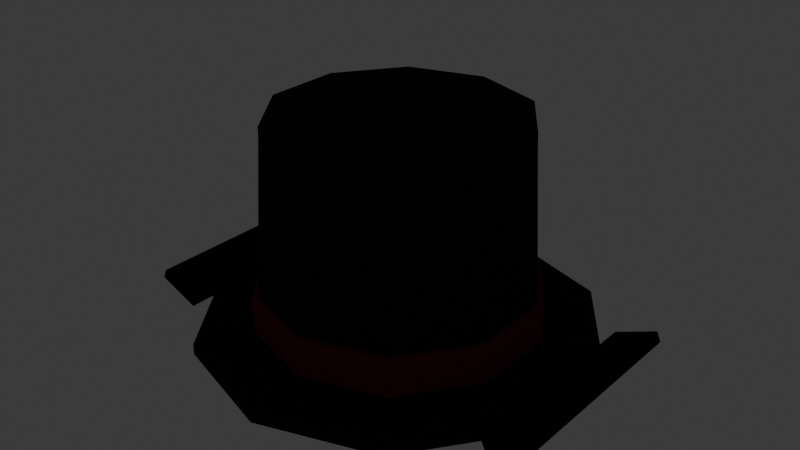 # Source: char_hat_top_hat.blend  (saved by Blender 5.2.45; exported with 4.5.12 LTS)
import bpy
from mathutils import Matrix  # noqa: F401  (used for matrix-valued properties, if any)

bpy.ops.wm.read_factory_settings(use_empty=True)
scene = bpy.context.scene
scene.name = 'Scene'

# ---- collections
col_collection = bpy.data.collections.new('Collection'); scene.collection.children.link(col_collection)

# ---- materials (node trees are filled in below, after node groups)
mat_mat_flat_lit = bpy.data.materials.new('mat_flat_lit')
mat_mat_emissive_warm = bpy.data.materials.new('mat_emissive_warm')
mat_mat_emissive_ember = bpy.data.materials.new('mat_emissive_ember')

# ---- material node trees
mat_mat_flat_lit.use_nodes = True; mat_mat_flat_lit.node_tree.nodes.clear()
_N = mat_mat_flat_lit.node_tree.nodes; _L = mat_mat_flat_lit.node_tree.links
n0 = _N.new('ShaderNodeOutputMaterial'); n0.name = 'Material Output'; n0.location = (0, 0)
n1 = _N.new('ShaderNodeBsdfPrincipled'); n1.name = 'Principled BSDF'; n1.location = (0, 0)
n1.inputs[2].default_value = 1.0
n1.inputs[10].default_value = 0.005
n1.inputs[13].default_value = 0.0
n2 = _N.new('ShaderNodeVertexColor'); n2.name = 'Color Attribute'; n2.location = (0, 0)
n2.layer_name = 'Col'
_L.new(n2.outputs[0], n1.inputs[0])
_L.new(n1.outputs[0], n0.inputs[0])
n0.is_active_output = True
mat_mat_emissive_warm.use_nodes = True; mat_mat_emissive_warm.node_tree.nodes.clear()
_N = mat_mat_emissive_warm.node_tree.nodes; _L = mat_mat_emissive_warm.node_tree.links
n0 = _N.new('ShaderNodeOutputMaterial'); n0.name = 'Material Output'; n0.location = (0, 0)
n1 = _N.new('ShaderNodeBsdfPrincipled'); n1.name = 'Principled BSDF'; n1.location = (0, 0)
n1.inputs[2].default_value = 1.0
n1.inputs[10].default_value = 0.005
n1.inputs[13].default_value = 0.0
n1.inputs[27].default_value = (1.0, 0.4564, 0.1022, 1.0)
n1.inputs[28].default_value = 1.0
n2 = _N.new('ShaderNodeVertexColor'); n2.name = 'Color Attribute'; n2.location = (0, 0)
n2.layer_name = 'Col'
_L.new(n2.outputs[0], n1.inputs[0])
_L.new(n1.outputs[0], n0.inputs[0])
n0.is_active_output = True
mat_mat_emissive_ember.use_nodes = True; mat_mat_emissive_ember.node_tree.nodes.clear()
_N = mat_mat_emissive_ember.node_tree.nodes; _L = mat_mat_emissive_ember.node_tree.links
n0 = _N.new('ShaderNodeOutputMaterial'); n0.name = 'Material Output'; n0.location = (0, 0)
n1 = _N.new('ShaderNodeBsdfPrincipled'); n1.name = 'Principled BSDF'; n1.location = (0, 0)
n1.inputs[2].default_value = 1.0
n1.inputs[10].default_value = 0.005
n1.inputs[13].default_value = 0.0
n1.inputs[27].default_value = (1.0, 0.1022, 0.0137, 1.0)
n1.inputs[28].default_value = 1.0
n2 = _N.new('ShaderNodeVertexColor'); n2.name = 'Color Attribute'; n2.location = (0, 0)
n2.layer_name = 'Col'
_L.new(n2.outputs[0], n1.inputs[0])
_L.new(n1.outputs[0], n0.inputs[0])
n0.is_active_output = True

# ---- world
world_world = bpy.data.worlds.new('World'); scene.world = world_world
world_world.use_nodes = True; world_world.node_tree.nodes.clear()
_N = world_world.node_tree.nodes; _L = world_world.node_tree.links
n0 = _N.new('ShaderNodeOutputWorld'); n0.name = 'World Output'; n0.location = (200, 100)
n1 = _N.new('ShaderNodeBackground'); n1.name = 'Background'; n1.location = (-200, 100)
n1.inputs[0].default_value = (0.05088, 0.05088, 0.05088, 1.0)
_L.new(n1.outputs[0], n0.inputs[0])
n0.is_active_output = True
world_world.color = (0.05088, 0.05088, 0.05088)
world_world.sun_shadow_jitter_overblur = 0.0

# ---- meshes
me_hat = bpy.data.meshes.new('Hat')
me_hat.from_pydata([(-0.2849, -0.14, 0.03813), (-0.2904, -0.14, 0.02524), (0.0, 0.18, 0.01), (0.0, 0.165, 0.28), (0.1058, 0.1456, 0.01), (0.09698, 0.1335, 0.28), (0.1712, 0.05562, 0.01), (0.1569, 0.05099, 0.28), (0.1712, -0.05562, 0.01), (0.1569, -0.05099, 0.28), (0.1058, -0.1456, 0.01), (0.09698, -0.1335, 0.28), (0.0, -0.18, 0.01), (0.0, -0.165, 0.28), (-0.1058, -0.1456, 0.01), (-0.09698, -0.1335, 0.28), (-0.1712, -0.05562, 0.01), (-0.1569, -0.05099, 0.28), (-0.1712, 0.05562, 0.01), (-0.1569, 0.05099, 0.28), (-0.1058, 0.1456, 0.01), (-0.09698, 0.1335, 0.28), (0.0, 0.165, 0.276), (0.0, 0.165, 0.288), (0.09698, 0.1335, 0.276), (0.09698, 0.1335, 0.288), (0.1569, 0.05099, 0.276), (0.1569, 0.05099, 0.288), (0.1569, -0.05099, 0.276), (0.1569, -0.05099, 0.288), (0.09698, -0.1335, 0.276), (0.09698, -0.1335, 0.288), (0.0, -0.165, 0.276), (0.0, -0.165, 0.288), (-0.09698, -0.1335, 0.276), (-0.09698, -0.1335, 0.288), (-0.1569, -0.05099, 0.276), (-0.1569, -0.05099, 0.288), (-0.1569, 0.05099, 0.276), (-0.1569, 0.05099, 0.288), (-0.09698, 0.1335, 0.276), (-0.09698, 0.1335, 0.288), (0.0, 0.26, -0.002), (0.0, 0.26, 0.012), (0.1528, 0.2103, -0.002), (0.1528, 0.2103, 0.012), (0.2473, 0.08034, -0.002), (0.2473, 0.08034, 0.012), (0.2473, -0.08034, -0.002), (0.2473, -0.08034, 0.012), (0.1528, -0.2103, -0.002), (0.1528, -0.2103, 0.012), (0.0, -0.26, -0.002), (0.0, -0.26, 0.012), (-0.1528, -0.2103, -0.002), (-0.1528, -0.2103, 0.012), (-0.2473, -0.08034, -0.002), (-0.2473, -0.08034, 0.012), (-0.2473, 0.08034, -0.002), (-0.2473, 0.08034, 0.012), (-0.1528, 0.2103, -0.002), (-0.1528, 0.2103, 0.012), (-0.2904, 0.14, 0.02524), (-0.2849, 0.14, 0.03813), (-0.2351, -0.14, 0.00187), (-0.2296, -0.14, 0.01476), (-0.2351, 0.14, 0.00187), (-0.2296, 0.14, 0.01476), (0.2351, -0.14, 0.00187), (0.2296, -0.14, 0.01476), (0.2351, 0.14, 0.00187), (0.2296, 0.14, 0.01476), (0.2904, -0.14, 0.02524), (0.2849, -0.14, 0.03813), (0.2904, 0.14, 0.02524), (0.2849, 0.14, 0.03813), (-0.0225, 0.179, 0.065), (-0.0225, 0.179, 0.025), (0.0, 0.185, 0.02), (0.0, 0.185, 0.07), (0.1087, 0.1497, 0.02), (0.1087, 0.1497, 0.07), (0.1759, 0.05717, 0.02), (0.1759, 0.05717, 0.07), (0.1759, -0.05717, 0.02), (0.1759, -0.05717, 0.07), (0.1087, -0.1497, 0.02), (0.1087, -0.1497, 0.07), (0.0, -0.185, 0.02), (0.0, -0.185, 0.07), (-0.1087, -0.1497, 0.02), (-0.1087, -0.1497, 0.07), (-0.1759, -0.05717, 0.02), (-0.1759, -0.05717, 0.07), (-0.1759, 0.05717, 0.02), (-0.1759, 0.05717, 0.07), (-0.1087, 0.1497, 0.02), (-0.1087, 0.1497, 0.07), (-0.0225, 0.191, 0.025), (-0.0225, 0.191, 0.065), (0.0225, 0.179, 0.025), (0.0225, 0.179, 0.065), (0.0225, 0.191, 0.025), (0.0225, 0.191, 0.065), (-0.012, 0.18, 0.035), (-0.012, 0.18, 0.055), (-0.012, 0.194, 0.035), (-0.012, 0.194, 0.055), (0.012, 0.18, 0.035), (0.012, 0.18, 0.055), (0.012, 0.194, 0.035), (0.012, 0.194, 0.055)], [], [(32, 33, 35, 34), (26, 27, 29, 28), (2, 3, 5, 4), (48, 49, 51, 50), (4, 5, 7, 6), (110, 111, 109, 108), (6, 7, 9, 8), (30, 31, 33, 32), (24, 25, 27, 26), (8, 9, 11, 10), (70, 71, 75, 74), (68, 69, 71, 70), (10, 11, 13, 12), (62, 66, 64, 1), (75, 71, 69, 73), (12, 13, 15, 14), (28, 29, 31, 30), (22, 23, 25, 24), (14, 15, 17, 16), (44, 45, 47, 46), (46, 47, 49, 48), (16, 17, 19, 18), (5, 3, 21, 19, 17, 15, 13, 11, 9, 7), (52, 53, 55, 54), (18, 19, 21, 20), (50, 51, 53, 52), (20, 21, 3, 2), (2, 4, 6, 8, 10, 12, 14, 16, 18, 20), (42, 43, 45, 44), (34, 35, 37, 36), (67, 63, 0, 65), (74, 75, 73, 72), (36, 37, 39, 38), (29, 27, 25, 23, 41, 39, 37, 35, 33, 31), (80, 81, 83, 82), (38, 39, 41, 40), (64, 65, 0, 1), (78, 79, 81, 80), (40, 41, 23, 22), (34, 36, 38, 40, 22, 24, 26, 28, 30, 32), (66, 67, 65, 64), (54, 55, 57, 56), (70, 74, 72, 68), (62, 63, 67, 66), (56, 57, 59, 58), (47, 45, 43, 61, 59, 57, 55, 53, 51, 49), (1, 0, 63, 62), (58, 59, 61, 60), (106, 107, 111, 110), (72, 73, 69, 68), (60, 61, 43, 42), (46, 48, 50, 52, 54, 56, 58, 60, 42, 44), (104, 105, 107, 106), (82, 83, 85, 84), (103, 99, 76, 101), (84, 85, 87, 86), (98, 102, 100, 77), (86, 87, 89, 88), (100, 101, 76, 77), (88, 89, 91, 90), (111, 107, 105, 109), (102, 103, 101, 100), (90, 91, 93, 92), (106, 110, 108, 104), (98, 99, 103, 102), (92, 93, 95, 94), (81, 79, 97, 95, 93, 91, 89, 87, 85, 83), (77, 76, 99, 98), (94, 95, 97, 96), (108, 109, 105, 104), (96, 97, 79, 78), (80, 82, 84, 86, 88, 90, 92, 94, 96, 78)])
_ca = me_hat.color_attributes.new('Col', 'BYTE_COLOR', 'CORNER')
_ca.data.foreach_set('color', [0.0319, 0.02519, 0.02315, 1.0, 0.0319, 0.02519, 0.02315, 1.0, 0.0319, 0.02519, 0.02315, 1.0, 0.0319, 0.02519, 0.02315, 1.0, 0.0319, 0.02519, 0.02315, 1.0, 0.0319, 0.02519, 0.02315, 1.0, 0.0319, 0.02519, 0.02315, 1.0, 0.0319, 0.02519, 0.02315, 1.0, 0.01938, 0.01521, 0.0137, 1.0, 0.01938, 0.01521, 0.0137, 1.0, 0.01938, 0.01521, 0.0137, 1.0, 0.01938, 0.01521, 0.0137, 1.0, 0.01938, 0.01521, 0.0137, 1.0, 0.01938, 0.01521, 0.0137, 1.0, 0.01938, 0.01521, 0.0137, 1.0, 0.01938, 0.01521, 0.0137, 1.0, 0.01938, 0.01521, 0.0137, 1.0, 0.01938, 0.01521, 0.0137, 1.0, 0.01938, 0.01521, 0.0137, 1.0, 0.01938, 0.01521, 0.0137, 1.0, 0.01938, 0.01521, 0.0137, 1.0, 0.01938, 0.01521, 0.0137, 1.0, 0.01938, 0.01521, 0.0137, 1.0, 0.01938, 0.01521, 0.0137, 1.0, 0.01938, 0.01521, 0.0137, 1.0, 0.01938, 0.01521, 0.0137, 1.0, 0.01938, 0.01521, 0.0137, 1.0, 0.01938, 0.01521, 0.0137, 1.0, 0.0319, 0.02519, 0.02315, 1.0, 0.0319, 0.02519, 0.02315, 1.0, 0.0319, 0.02519, 0.02315, 1.0, 0.0319, 0.02519, 0.02315, 1.0, 0.0319, 0.02519, 0.02315, 1.0, 0.0319, 0.02519, 0.02315, 1.0, 0.0319, 0.02519, 0.02315, 1.0, 0.0319, 0.02519, 0.02315, 1.0, 0.01938, 0.01521, 0.0137, 1.0, 0.01938, 0.01521, 0.0137, 1.0, 0.01938, 0.01521, 0.0137, 1.0, 0.01938, 0.01521, 0.0137, 1.0, 0.01298, 0.01033, 0.009134, 1.0, 0.01298, 0.01033, 0.009134, 1.0, 0.01298, 0.01033, 0.009134, 1.0, 0.01298, 0.01033, 0.009134, 1.0, 0.01298, 0.01033, 0.009134, 1.0, 0.01298, 0.01033, 0.009134, 1.0, 0.01298, 0.01033, 0.009134, 1.0, 0.01298, 0.01033, 0.009134, 1.0, 0.01938, 0.01521, 0.0137, 1.0, 0.01938, 0.01521, 0.0137, 1.0, 0.01938, 0.01521, 0.0137, 1.0, 0.01938, 0.01521, 0.0137, 1.0, 0.01298, 0.01033, 0.009134, 1.0, 0.01298, 0.01033, 0.009134, 1.0, 0.01298, 0.01033, 0.009134, 1.0, 0.01298, 0.01033, 0.009134, 1.0, 0.01298, 0.01033, 0.009134, 1.0, 0.01298, 0.01033, 0.009134, 1.0, 0.01298, 0.01033, 0.009134, 1.0, 0.01298, 0.01033, 0.009134, 1.0, 0.01938, 0.01521, 0.0137, 1.0, 0.01938, 0.01521, 0.0137, 1.0, 0.01938, 0.01521, 0.0137, 1.0, 0.01938, 0.01521, 0.0137, 1.0, 0.0319, 0.02519, 0.02315, 1.0, 0.0319, 0.02519, 0.02315, 1.0, 0.0319, 0.02519, 0.02315, 1.0, 0.0319, 0.02519, 0.02315, 1.0, 0.0319, 0.02519, 0.02315, 1.0, 0.0319, 0.02519, 0.02315, 1.0, 0.0319, 0.02519, 0.02315, 1.0, 0.0319, 0.02519, 0.02315, 1.0, 0.01938, 0.01521, 0.0137, 1.0, 0.01938, 0.01521, 0.0137, 1.0, 0.01938, 0.01521, 0.0137, 1.0, 0.01938, 0.01521, 0.0137, 1.0, 0.01938, 0.01521, 0.0137, 1.0, 0.01938, 0.01521, 0.0137, 1.0, 0.01938, 0.01521, 0.0137, 1.0, 0.01938, 0.01521, 0.0137, 1.0, 0.01938, 0.01521, 0.0137, 1.0, 0.01938, 0.01521, 0.0137, 1.0, 0.01938, 0.01521, 0.0137, 1.0, 0.01938, 0.01521, 0.0137, 1.0, 0.01938, 0.01521, 0.0137, 1.0, 0.01938, 0.01521, 0.0137, 1.0, 0.01938, 0.01521, 0.0137, 1.0, 0.01938, 0.01521, 0.0137, 1.0, 0.01938, 0.01521, 0.0137, 1.0, 0.01938, 0.01521, 0.0137, 1.0, 0.01938, 0.01521, 0.0137, 1.0, 0.01938, 0.01521, 0.0137, 1.0, 0.01938, 0.01521, 0.0137, 1.0, 0.01938, 0.01521, 0.0137, 1.0, 0.01938, 0.01521, 0.0137, 1.0, 0.01938, 0.01521, 0.0137, 1.0, 0.01938, 0.01521, 0.0137, 1.0, 0.01938, 0.01521, 0.0137, 1.0, 0.01938, 0.01521, 0.0137, 1.0, 0.01938, 0.01521, 0.0137, 1.0, 0.01938, 0.01521, 0.0137, 1.0, 0.01938, 0.01521, 0.0137, 1.0, 0.01938, 0.01521, 0.0137, 1.0, 0.01938, 0.01521, 0.0137, 1.0, 0.01938, 0.01521, 0.0137, 1.0, 0.01938, 0.01521, 0.0137, 1.0, 0.01938, 0.01521, 0.0137, 1.0, 0.01938, 0.01521, 0.0137, 1.0, 0.01938, 0.01521, 0.0137, 1.0, 0.01938, 0.01521, 0.0137, 1.0, 0.01938, 0.01521, 0.0137, 1.0, 0.01938, 0.01521, 0.0137, 1.0, 0.01938, 0.01521, 0.0137, 1.0, 0.01938, 0.01521, 0.0137, 1.0, 0.01938, 0.01521, 0.0137, 1.0, 0.01938, 0.01521, 0.0137, 1.0, 0.01938, 0.01521, 0.0137, 1.0, 0.01938, 0.01521, 0.0137, 1.0, 0.01938, 0.01521, 0.0137, 1.0, 0.01938, 0.01521, 0.0137, 1.0, 0.01938, 0.01521, 0.0137, 1.0, 0.01938, 0.01521, 0.0137, 1.0, 0.01938, 0.01521, 0.0137, 1.0, 0.01938, 0.01521, 0.0137, 1.0, 0.01938, 0.01521, 0.0137, 1.0, 0.01938, 0.01521, 0.0137, 1.0, 0.01938, 0.01521, 0.0137, 1.0, 0.01938, 0.01521, 0.0137, 1.0, 0.0319, 0.02519, 0.02315, 1.0, 0.0319, 0.02519, 0.02315, 1.0, 0.0319, 0.02519, 0.02315, 1.0, 0.0319, 0.02519, 0.02315, 1.0, 0.01298, 0.01033, 0.009134, 1.0, 0.01298, 0.01033, 0.009134, 1.0, 0.01298, 0.01033, 0.009134, 1.0, 0.01298, 0.01033, 0.009134, 1.0, 0.01298, 0.01033, 0.009134, 1.0, 0.01298, 0.01033, 0.009134, 1.0, 0.01298, 0.01033, 0.009134, 1.0, 0.01298, 0.01033, 0.009134, 1.0, 0.0319, 0.02519, 0.02315, 1.0, 0.0319, 0.02519, 0.02315, 1.0, 0.0319, 0.02519, 0.02315, 1.0, 0.0319, 0.02519, 0.02315, 1.0, 0.0319, 0.02519, 0.02315, 1.0, 0.0319, 0.02519, 0.02315, 1.0, 0.0319, 0.02519, 0.02315, 1.0, 0.0319, 0.02519, 0.02315, 1.0, 0.0319, 0.02519, 0.02315, 1.0, 0.0319, 0.02519, 0.02315, 1.0, 0.0319, 0.02519, 0.02315, 1.0, 0.0319, 0.02519, 0.02315, 1.0, 0.0319, 0.02519, 0.02315, 1.0, 0.0319, 0.02519, 0.02315, 1.0, 0.1946, 0.02732, 0.04231, 1.0, 0.1946, 0.02732, 0.04231, 1.0, 0.1946, 0.02732, 0.04231, 1.0, 0.1946, 0.02732, 0.04231, 1.0, 0.0319, 0.02519, 0.02315, 1.0, 0.0319, 0.02519, 0.02315, 1.0, 0.0319, 0.02519, 0.02315, 1.0, 0.0319, 0.02519, 0.02315, 1.0, 0.01298, 0.01033, 0.009134, 1.0, 0.01298, 0.01033, 0.009134, 1.0, 0.01298, 0.01033, 0.009134, 1.0, 0.01298, 0.01033, 0.009134, 1.0, 0.1946, 0.02732, 0.04231, 1.0, 0.1946, 0.02732, 0.04231, 1.0, 0.1946, 0.02732, 0.04231, 1.0, 0.1946, 0.02732, 0.04231, 1.0, 0.0319, 0.02519, 0.02315, 1.0, 0.0319, 0.02519, 0.02315, 1.0, 0.0319, 0.02519, 0.02315, 1.0, 0.0319, 0.02519, 0.02315, 1.0, 0.0319, 0.02519, 0.02315, 1.0, 0.0319, 0.02519, 0.02315, 1.0, 0.0319, 0.02519, 0.02315, 1.0, 0.0319, 0.02519, 0.02315, 1.0, 0.0319, 0.02519, 0.02315, 1.0, 0.0319, 0.02519, 0.02315, 1.0, 0.0319, 0.02519, 0.02315, 1.0, 0.0319, 0.02519, 0.02315, 1.0, 0.0319, 0.02519, 0.02315, 1.0, 0.0319, 0.02519, 0.02315, 1.0, 0.01298, 0.01033, 0.009134, 1.0, 0.01298, 0.01033, 0.009134, 1.0, 0.01298, 0.01033, 0.009134, 1.0, 0.01298, 0.01033, 0.009134, 1.0, 0.01938, 0.01521, 0.0137, 1.0, 0.01938, 0.01521, 0.0137, 1.0, 0.01938, 0.01521, 0.0137, 1.0, 0.01938, 0.01521, 0.0137, 1.0, 0.01298, 0.01033, 0.009134, 1.0, 0.01298, 0.01033, 0.009134, 1.0, 0.01298, 0.01033, 0.009134, 1.0, 0.01298, 0.01033, 0.009134, 1.0, 0.01298, 0.01033, 0.009134, 1.0, 0.01298, 0.01033, 0.009134, 1.0, 0.01298, 0.01033, 0.009134, 1.0, 0.01298, 0.01033, 0.009134, 1.0, 0.01938, 0.01521, 0.0137, 1.0, 0.01938, 0.01521, 0.0137, 1.0, 0.01938, 0.01521, 0.0137, 1.0, 0.01938, 0.01521, 0.0137, 1.0, 0.01938, 0.01521, 0.0137, 1.0, 0.01938, 0.01521, 0.0137, 1.0, 0.01938, 0.01521, 0.0137, 1.0, 0.01938, 0.01521, 0.0137, 1.0, 0.01938, 0.01521, 0.0137, 1.0, 0.01938, 0.01521, 0.0137, 1.0, 0.01938, 0.01521, 0.0137, 1.0, 0.01938, 0.01521, 0.0137, 1.0, 0.01938, 0.01521, 0.0137, 1.0, 0.01938, 0.01521, 0.0137, 1.0, 0.01298, 0.01033, 0.009134, 1.0, 0.01298, 0.01033, 0.009134, 1.0, 0.01298, 0.01033, 0.009134, 1.0, 0.01298, 0.01033, 0.009134, 1.0, 0.01938, 0.01521, 0.0137, 1.0, 0.01938, 0.01521, 0.0137, 1.0, 0.01938, 0.01521, 0.0137, 1.0, 0.01938, 0.01521, 0.0137, 1.0, 0.01938, 0.01521, 0.0137, 1.0, 0.01938, 0.01521, 0.0137, 1.0, 0.01938, 0.01521, 0.0137, 1.0, 0.01938, 0.01521, 0.0137, 1.0, 0.01298, 0.01033, 0.009134, 1.0, 0.01298, 0.01033, 0.009134, 1.0, 0.01298, 0.01033, 0.009134, 1.0, 0.01298, 0.01033, 0.009134, 1.0, 0.01938, 0.01521, 0.0137, 1.0, 0.01938, 0.01521, 0.0137, 1.0, 0.01938, 0.01521, 0.0137, 1.0, 0.01938, 0.01521, 0.0137, 1.0, 0.01938, 0.01521, 0.0137, 1.0, 0.01938, 0.01521, 0.0137, 1.0, 0.01938, 0.01521, 0.0137, 1.0, 0.01938, 0.01521, 0.0137, 1.0, 0.01938, 0.01521, 0.0137, 1.0, 0.01938, 0.01521, 0.0137, 1.0, 0.01938, 0.01521, 0.0137, 1.0, 0.01938, 0.01521, 0.0137, 1.0, 0.01938, 0.01521, 0.0137, 1.0, 0.01938, 0.01521, 0.0137, 1.0, 0.01938, 0.01521, 0.0137, 1.0, 0.01938, 0.01521, 0.0137, 1.0, 0.01938, 0.01521, 0.0137, 1.0, 0.01938, 0.01521, 0.0137, 1.0, 0.1946, 0.02732, 0.04231, 1.0, 0.1946, 0.02732, 0.04231, 1.0, 0.1946, 0.02732, 0.04231, 1.0, 0.1946, 0.02732, 0.04231, 1.0, 0.4793, 0.3231, 0.04231, 1.0, 0.4793, 0.3231, 0.04231, 1.0, 0.4793, 0.3231, 0.04231, 1.0, 0.4793, 0.3231, 0.04231, 1.0, 0.1946, 0.02732, 0.04231, 1.0, 0.1946, 0.02732, 0.04231, 1.0, 0.1946, 0.02732, 0.04231, 1.0, 0.1946, 0.02732, 0.04231, 1.0, 0.4793, 0.3231, 0.04231, 1.0, 0.4793, 0.3231, 0.04231, 1.0, 0.4793, 0.3231, 0.04231, 1.0, 0.4793, 0.3231, 0.04231, 1.0, 0.1946, 0.02732, 0.04231, 1.0, 0.1946, 0.02732, 0.04231, 1.0, 0.1946, 0.02732, 0.04231, 1.0, 0.1946, 0.02732, 0.04231, 1.0, 0.4793, 0.3231, 0.04231, 1.0, 0.4793, 0.3231, 0.04231, 1.0, 0.4793, 0.3231, 0.04231, 1.0, 0.4793, 0.3231, 0.04231, 1.0, 0.1946, 0.02732, 0.04231, 1.0, 0.1946, 0.02732, 0.04231, 1.0, 0.1946, 0.02732, 0.04231, 1.0, 0.1946, 0.02732, 0.04231, 1.0, 0.01938, 0.01521, 0.0137, 1.0, 0.01938, 0.01521, 0.0137, 1.0, 0.01938, 0.01521, 0.0137, 1.0, 0.01938, 0.01521, 0.0137, 1.0, 0.4793, 0.3231, 0.04231, 1.0, 0.4793, 0.3231, 0.04231, 1.0, 0.4793, 0.3231, 0.04231, 1.0, 0.4793, 0.3231, 0.04231, 1.0, 0.1946, 0.02732, 0.04231, 1.0, 0.1946, 0.02732, 0.04231, 1.0, 0.1946, 0.02732, 0.04231, 1.0, 0.1946, 0.02732, 0.04231, 1.0, 0.01938, 0.01521, 0.0137, 1.0, 0.01938, 0.01521, 0.0137, 1.0, 0.01938, 0.01521, 0.0137, 1.0, 0.01938, 0.01521, 0.0137, 1.0, 0.4793, 0.3231, 0.04231, 1.0, 0.4793, 0.3231, 0.04231, 1.0, 0.4793, 0.3231, 0.04231, 1.0, 0.4793, 0.3231, 0.04231, 1.0, 0.1946, 0.02732, 0.04231, 1.0, 0.1946, 0.02732, 0.04231, 1.0, 0.1946, 0.02732, 0.04231, 1.0, 0.1946, 0.02732, 0.04231, 1.0, 0.1946, 0.02732, 0.04231, 1.0, 0.1946, 0.02732, 0.04231, 1.0, 0.1946, 0.02732, 0.04231, 1.0, 0.1946, 0.02732, 0.04231, 1.0, 0.1946, 0.02732, 0.04231, 1.0, 0.1946, 0.02732, 0.04231, 1.0, 0.1946, 0.02732, 0.04231, 1.0, 0.1946, 0.02732, 0.04231, 1.0, 0.1946, 0.02732, 0.04231, 1.0, 0.1946, 0.02732, 0.04231, 1.0, 0.4793, 0.3231, 0.04231, 1.0, 0.4793, 0.3231, 0.04231, 1.0, 0.4793, 0.3231, 0.04231, 1.0, 0.4793, 0.3231, 0.04231, 1.0, 0.1946, 0.02732, 0.04231, 1.0, 0.1946, 0.02732, 0.04231, 1.0, 0.1946, 0.02732, 0.04231, 1.0, 0.1946, 0.02732, 0.04231, 1.0, 0.01938, 0.01521, 0.0137, 1.0, 0.01938, 0.01521, 0.0137, 1.0, 0.01938, 0.01521, 0.0137, 1.0, 0.01938, 0.01521, 0.0137, 1.0, 0.1946, 0.02732, 0.04231, 1.0, 0.1946, 0.02732, 0.04231, 1.0, 0.1946, 0.02732, 0.04231, 1.0, 0.1946, 0.02732, 0.04231, 1.0, 0.1946, 0.02732, 0.04231, 1.0, 0.1946, 0.02732, 0.04231, 1.0, 0.1946, 0.02732, 0.04231, 1.0, 0.1946, 0.02732, 0.04231, 1.0, 0.1946, 0.02732, 0.04231, 1.0, 0.1946, 0.02732, 0.04231, 1.0, 0.1946, 0.02732, 0.04231, 1.0, 0.1946, 0.02732, 0.04231, 1.0, 0.1946, 0.02732, 0.04231, 1.0, 0.1946, 0.02732, 0.04231, 1.0])
me_hat.materials.append(mat_mat_flat_lit)
me_hat.materials.append(mat_mat_emissive_warm)
me_hat.materials.append(mat_mat_emissive_ember)
me_hat.update()

# ---- objects
ob_hat = bpy.data.objects.new('Hat', me_hat)

# ---- transforms, parenting, visibility, modifiers, constraints
ob_hat.location = (0.0, 0.0, 0.0)

# ---- collection membership
scene.collection.objects.link(ob_hat)

# ---- scene / render settings (as saved in the file)
scene.frame_start = 1; scene.frame_end = 250; scene.frame_set(1)
scene.render.engine = 'BLENDER_EEVEE_NEXT'
scene.render.bake_bias = 0.0
scene.render.bake_samples = 0
scene.render.compositor_device = 'GPU'
scene.eevee.use_volume_custom_range = False
scene.eevee.fast_gi_thickness_near = 0.1
scene.eevee.fast_gi_thickness_far = 0.0
scene.eevee.ray_tracing_options.screen_trace_thickness = 0.1
bpy.context.view_layer.update()

# ---- added for rendering (the .blend has no active camera): camera
cam_auto = bpy.data.cameras.new('AutoCamera')
cam_auto.lens = 50.0
cam_auto.sensor_width = 36.0
cam_auto.clip_end = 1000.0
ob_auto_camera = bpy.data.objects.new('AutoCamera', cam_auto)
scene.collection.objects.link(ob_auto_camera)
ob_auto_camera.location = (0.769512, -0.923415, 0.75861)
ob_auto_camera.rotation_euler = (1.09748, -7.21219e-08, 0.694738)
scene.camera = ob_auto_camera
bpy.context.view_layer.update()
